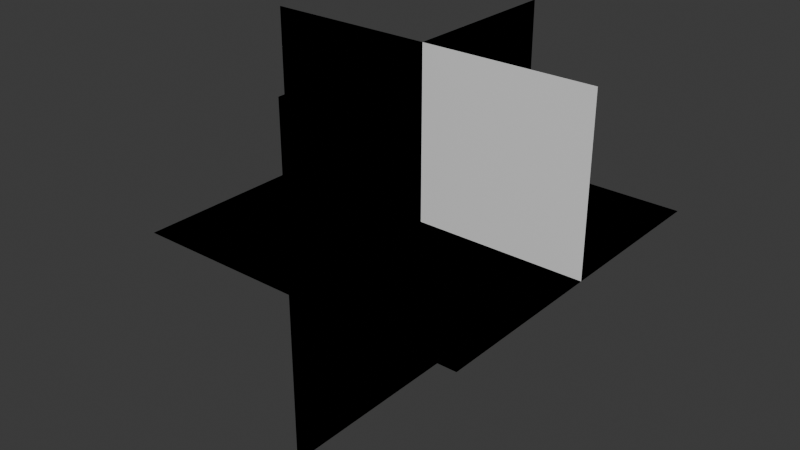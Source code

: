 # Source: tileset_editor_test.blend  (saved by Blender 4.3.34; exported with 4.5.12 LTS)
import bpy
from mathutils import Matrix  # noqa: F401  (used for matrix-valued properties, if any)

bpy.ops.wm.read_factory_settings(use_empty=True)
scene = bpy.context.scene
scene.name = 'Scene'

# ---- collections
col_text = bpy.data.collections.new('Text'); scene.collection.children.link(col_text)
col_text.hide_render = True
col_tiles = bpy.data.collections.new('Tiles'); scene.collection.children.link(col_tiles)
col_10000000_r = bpy.data.collections.new('10000000_R'); col_tiles.children.link(col_10000000_r)
col_10100000_r = bpy.data.collections.new('10100000_R'); col_tiles.children.link(col_10100000_r)
col_10101010 = bpy.data.collections.new('10101010'); col_tiles.children.link(col_10101010)
col_11000000_r = bpy.data.collections.new('11000000_R'); col_tiles.children.link(col_11000000_r)
col_11101010_r = bpy.data.collections.new('11101010_R'); col_tiles.children.link(col_11101010_r)
col_11110000_r = bpy.data.collections.new('11110000_R'); col_tiles.children.link(col_11110000_r)
col_11111010_r = bpy.data.collections.new('11111010_R'); col_tiles.children.link(col_11111010_r)
col_11111110_r = bpy.data.collections.new('11111110_R'); col_tiles.children.link(col_11111110_r)

# ---- world
world_world = bpy.data.worlds.new('World'); scene.world = world_world
world_world.use_nodes = True; world_world.node_tree.nodes.clear()
_N = world_world.node_tree.nodes; _L = world_world.node_tree.links
n0 = _N.new('ShaderNodeOutputWorld'); n0.name = 'World Output'; n0.location = (300, 300)
n1 = _N.new('ShaderNodeBackground'); n1.name = 'Background'; n1.location = (10, 300)
n1.inputs[0].default_value = (0.05088, 0.05088, 0.05088, 1.0)
_L.new(n1.outputs[0], n0.inputs[0])
n0.is_active_output = True
world_world.color = (0.05088, 0.05088, 0.05088)
world_world.sun_shadow_jitter_overblur = 0.0

# ---- meshes
me_cube_003 = bpy.data.meshes.new('Cube.003')
me_cube_003.from_pydata([(0.5, 0.5, 0.5), (0.5, 0.5, 0.0), (0.5, 0.0, 0.5), (0.5, 0.0, 0.0), (0.0, 0.5, 0.5), (0.0, 0.5, 0.0), (0.0, 0.0, 0.5)], [], [(0, 4, 6, 2), (1, 0, 2, 3), (5, 4, 0, 1)])
_uv = me_cube_003.uv_layers.new(name='UVMap')
_uv.uv.foreach_set('vector', [0.625, 0.5, 0.875, 0.5, 0.875, 0.75, 0.625, 0.75, 0.375, 0.5, 0.625, 0.5, 0.625, 0.75, 0.375, 0.75, 0.375, 0.25, 0.625, 0.25, 0.625, 0.5, 0.375, 0.5])
me_cube_003.use_mirror_vertex_groups = False
me_cube_003.update()
me_cube_004 = bpy.data.meshes.new('Cube.004')
me_cube_004.from_pydata([(0.5, 1.0, 0.5), (0.5, 1.0, 0.0), (0.5, 0.0, 0.5), (0.5, 0.0, 0.0), (0.0, 1.0, 0.5), (0.0, 0.0, 0.5)], [], [(0, 4, 5, 2), (1, 0, 2, 3)])
_uv = me_cube_004.uv_layers.new(name='UVMap')
_uv.uv.foreach_set('vector', [0.625, 0.5, 0.875, 0.5, 0.875, 0.75, 0.625, 0.75, 0.375, 0.5, 0.625, 0.5, 0.625, 0.75, 0.375, 0.75])
me_cube_004.use_mirror_vertex_groups = False
me_cube_004.update()
me_cube_002 = bpy.data.meshes.new('Cube.002')
me_cube_002.from_pydata([(1.0, 1.0, 0.5), (1.0, 0.0, 0.5), (0.0, 1.0, 0.5), (0.0, 0.0, 0.5)], [], [(0, 2, 3, 1)])
_uv = me_cube_002.uv_layers.new(name='UVMap')
_uv.uv.foreach_set('vector', [0.625, 0.5, 0.875, 0.5, 0.875, 0.75, 0.625, 0.75])
me_cube_002.use_mirror_vertex_groups = False
me_cube_002.update()
me_cube_008 = bpy.data.meshes.new('Cube.008')
me_cube_008.from_pydata([(0.5, 0.5, 1.0), (0.5, 0.5, 0.0), (0.5, 0.0, 1.0), (0.5, 0.0, 0.0), (0.0, 0.5, 1.0), (0.0, 0.5, 0.0)], [], [(1, 0, 2, 3), (5, 4, 0, 1)])
_uv = me_cube_008.uv_layers.new(name='UVMap')
_uv.uv.foreach_set('vector', [0.375, 0.5, 0.625, 0.5, 0.625, 0.75, 0.375, 0.75, 0.375, 0.25, 0.625, 0.25, 0.625, 0.5, 0.375, 0.5])
me_cube_008.use_mirror_vertex_groups = False
me_cube_008.update()
me_cube_011 = bpy.data.meshes.new('Cube.011')
me_cube_011.from_pydata([(1.0, 1.0, 0.5), (0.5, 0.5, 1.0), (0.5, 0.5, 0.5), (1.0, 0.0, 0.5), (0.5, 0.0, 1.0), (0.5, 0.0, 0.5), (0.0, 1.0, 0.5), (0.0, 0.5, 1.0), (0.0, 0.5, 0.5)], [], [(2, 5, 3, 0, 6, 8), (2, 1, 4, 5), (8, 7, 1, 2)])
_uv = me_cube_011.uv_layers.new(name='UVMap')
_uv.uv.foreach_set('vector', [0.75, 0.625, 0.75, 0.75, 0.625, 0.75, 0.625, 0.5, 0.875, 0.5, 0.875, 0.625, 0.375, 0.5, 0.625, 0.5, 0.625, 0.75, 0.375, 0.75, 0.375, 0.25, 0.625, 0.25, 0.625, 0.5, 0.375, 0.5])
me_cube_011.use_mirror_vertex_groups = False
me_cube_011.update()
me_cube_005 = bpy.data.meshes.new('Cube.005')
me_cube_005.from_pydata([(0.5, 1.0, 1.0), (0.5, 1.0, 0.0), (0.5, 0.0, 1.0), (0.5, 0.0, 0.0)], [], [(1, 0, 2, 3)])
_uv = me_cube_005.uv_layers.new(name='UVMap')
_uv.uv.foreach_set('vector', [0.375, 0.5, 0.625, 0.5, 0.625, 0.75, 0.375, 0.75])
me_cube_005.use_mirror_vertex_groups = False
me_cube_005.update()
me_cube_009 = bpy.data.meshes.new('Cube.009')
me_cube_009.from_pydata([(1.0, 1.0, 0.5), (1.0, 0.0, 0.5), (0.5, 1.0, 1.0), (0.5, 1.0, 0.5), (0.5, 0.0, 1.0), (0.5, 0.0, 0.5)], [], [(5, 4, 2, 3), (3, 0, 1, 5)])
_uv = me_cube_009.uv_layers.new(name='UVMap')
_uv.uv.foreach_set('vector', [0.375, 0.0, 0.625, 0.0, 0.625, 0.25, 0.375, 0.25, 0.125, 0.5, 0.375, 0.5, 0.375, 0.75, 0.125, 0.75])
me_cube_009.use_mirror_vertex_groups = False
me_cube_009.update()
me_cube_007 = bpy.data.meshes.new('Cube.007')
me_cube_007.from_pydata([(0.5, 0.5, 0.5), (0.5, 1.0, 1.0), (0.5, 0.5, 1.0), (1.0, 0.5, 1.0), (1.0, 0.5, 0.5), (1.0, 1.0, 0.5), (0.5, 1.0, 0.5)], [], [(2, 3, 4, 0), (2, 0, 6, 1), (6, 0, 4, 5)])
_uv = me_cube_007.uv_layers.new(name='UVMap')
_uv.uv.foreach_set('vector', [0.5, 1.0, 0.5, 0.875, 0.375, 0.875, 0.375, 1.0, 0.5, 0.0, 0.375, 0.0, 0.375, 0.125, 0.5, 0.125, 0.125, 0.625, 0.125, 0.75, 0.25, 0.75, 0.25, 0.625])
me_cube_007.use_mirror_vertex_groups = False
me_cube_007.update()

# ---- curves / text
txt_text_008 = bpy.data.curves.new('Text.008', 'FONT')
txt_text_008.dimensions = '2D'
txt_text_008.body = '0'
txt_text_008.size = 0.125
txt_text_009 = bpy.data.curves.new('Text.009', 'FONT')
txt_text_009.dimensions = '2D'
txt_text_009.body = '4'
txt_text_009.align_x = 'RIGHT'
txt_text_009.size = 0.125
txt_text_010 = bpy.data.curves.new('Text.010', 'FONT')
txt_text_010.dimensions = '2D'
txt_text_010.body = '6'
txt_text_010.align_x = 'RIGHT'
txt_text_010.size = 0.125
txt_text_011 = bpy.data.curves.new('Text.011', 'FONT')
txt_text_011.dimensions = '2D'
txt_text_011.body = '2'
txt_text_011.size = 0.125
txt_text_012 = bpy.data.curves.new('Text.012', 'FONT')
txt_text_012.dimensions = '2D'
txt_text_012.body = '1'
txt_text_012.align_y = 'TOP'
txt_text_012.size = 0.125
txt_text_013 = bpy.data.curves.new('Text.013', 'FONT')
txt_text_013.dimensions = '2D'
txt_text_013.body = '5'
txt_text_013.align_x = 'RIGHT'
txt_text_013.align_y = 'TOP'
txt_text_013.size = 0.125
txt_text_014 = bpy.data.curves.new('Text.014', 'FONT')
txt_text_014.dimensions = '2D'
txt_text_014.body = '7'
txt_text_014.align_x = 'RIGHT'
txt_text_014.align_y = 'TOP'
txt_text_014.size = 0.125
txt_text_015 = bpy.data.curves.new('Text.015', 'FONT')
txt_text_015.dimensions = '2D'
txt_text_015.body = '3'
txt_text_015.align_y = 'TOP'
txt_text_015.size = 0.125

# ---- objects
ob_0 = bpy.data.objects.new('0', txt_text_008)
ob_4 = bpy.data.objects.new('4', txt_text_009)
ob_6 = bpy.data.objects.new('6', txt_text_010)
ob_2 = bpy.data.objects.new('2', txt_text_011)
ob_1 = bpy.data.objects.new('1', txt_text_012)
ob_5 = bpy.data.objects.new('5', txt_text_013)
ob_7 = bpy.data.objects.new('7', txt_text_014)
ob_3 = bpy.data.objects.new('3', txt_text_015)
ob_10000000 = bpy.data.objects.new('10000000', me_cube_003)
ob_10100000 = bpy.data.objects.new('10100000', me_cube_004)
ob_10101010 = bpy.data.objects.new('10101010', me_cube_002)
ob_11000000 = bpy.data.objects.new('11000000', me_cube_008)
ob_11101010 = bpy.data.objects.new('11101010', me_cube_011)
ob_11110000 = bpy.data.objects.new('11110000', me_cube_005)
ob_11111010 = bpy.data.objects.new('11111010', me_cube_009)
ob_11111110 = bpy.data.objects.new('11111110', me_cube_007)

# ---- transforms, parenting, visibility, modifiers, constraints
ob_0.location = (0.0, 0.0, 0.0)
ob_0.rotation_euler = (1.571, 0.0, 0.0)
ob_4.location = (1.0, 0.0, 0.0)
ob_4.rotation_euler = (1.571, 0.0, 0.0)
ob_6.location = (1.0, 1.0, 0.0)
ob_6.rotation_euler = (1.571, 0.0, 0.0)
ob_2.location = (0.0, 1.0, 0.0)
ob_2.rotation_euler = (1.571, 0.0, 0.0)
ob_1.location = (0.0, 0.0, 1.0)
ob_1.rotation_euler = (1.571, 0.0, 0.0)
ob_5.location = (1.0, 0.0, 1.0)
ob_5.rotation_euler = (1.571, 0.0, 0.0)
ob_7.location = (1.0, 1.0, 1.0)
ob_7.rotation_euler = (1.571, 0.0, 0.0)
ob_3.location = (0.0, 1.0, 1.0)
ob_3.rotation_euler = (1.571, 0.0, 0.0)
ob_10000000.location = (0.0, 0.0, 0.0)
ob_10000000.lock_rotations_4d = False
ob_10000000.empty_display_type = 'ARROWS'
ob_10000000.lineart.crease_threshold = 0.0
ob_10100000.location = (0.0, 0.0, 0.0)
ob_10100000.lock_rotations_4d = False
ob_10100000.empty_display_type = 'ARROWS'
ob_10100000.lineart.crease_threshold = 0.0
ob_10101010.location = (0.0, 0.0, 0.0)
ob_10101010.lock_rotations_4d = False
ob_10101010.empty_display_type = 'ARROWS'
ob_10101010.lineart.crease_threshold = 0.0
ob_11000000.location = (0.0, 0.0, 0.0)
ob_11000000.lock_rotations_4d = False
ob_11000000.empty_display_type = 'ARROWS'
ob_11000000.lineart.crease_threshold = 0.0
ob_11101010.location = (0.0, 0.0, 0.0)
ob_11101010.lock_rotations_4d = False
ob_11101010.empty_display_type = 'ARROWS'
ob_11101010.lineart.crease_threshold = 0.0
ob_11110000.location = (0.0, 0.0, 0.0)
ob_11110000.lock_rotations_4d = False
ob_11110000.empty_display_type = 'ARROWS'
ob_11110000.lineart.crease_threshold = 0.0
ob_11111010.location = (0.0, 0.0, 0.0)
ob_11111010.lock_rotations_4d = False
ob_11111010.empty_display_type = 'ARROWS'
ob_11111010.lineart.crease_threshold = 0.0
ob_11111110.location = (0.0, 0.0, 0.0)
ob_11111110.lock_rotations_4d = False
ob_11111110.empty_display_type = 'ARROWS'
ob_11111110.lineart.crease_threshold = 0.0

# ---- collection membership
col_text.objects.link(ob_0)
col_text.objects.link(ob_4)
col_text.objects.link(ob_6)
col_text.objects.link(ob_2)
col_text.objects.link(ob_1)
col_text.objects.link(ob_5)
col_text.objects.link(ob_7)
col_text.objects.link(ob_3)
col_10000000_r.objects.link(ob_10000000)
col_10100000_r.objects.link(ob_10100000)
col_10101010.objects.link(ob_10101010)
col_11000000_r.objects.link(ob_11000000)
col_11101010_r.objects.link(ob_11101010)
col_11110000_r.objects.link(ob_11110000)
col_11111010_r.objects.link(ob_11111010)
col_11111110_r.objects.link(ob_11111110)
def _layer_coll(name, lc=None):
    lc = lc or bpy.context.view_layer.layer_collection
    for c in lc.children:
        if c.name == name: return c
        r = _layer_coll(name, c)
        if r: return r
_layer_coll('Text').exclude = True

# ---- scene / render settings (as saved in the file)
scene.frame_start = 1; scene.frame_end = 250; scene.frame_set(113)
scene.render.engine = 'BLENDER_EEVEE_NEXT'
bpy.context.view_layer.update()

# ---- added for rendering (the .blend has no active camera and no usable light): camera, sun
cam_auto = bpy.data.cameras.new('AutoCamera')
cam_auto.lens = 50.0
cam_auto.sensor_width = 36.0
cam_auto.clip_end = 1000.0
ob_auto_camera = bpy.data.objects.new('AutoCamera', cam_auto)
scene.collection.objects.link(ob_auto_camera)
ob_auto_camera.location = (2.15996, -1.57919, 1.85242)
ob_auto_camera.rotation_euler = (1.09748, -7.21219e-08, 0.694738)
scene.camera = ob_auto_camera
light_auto_sun = bpy.data.lights.new('AutoSun', 'SUN')
light_auto_sun.energy = 3.0
light_auto_sun.angle = 0.0523599
ob_auto_sun = bpy.data.objects.new('AutoSun', light_auto_sun)
scene.collection.objects.link(ob_auto_sun)
ob_auto_sun.rotation_euler = (0.872665, 0.174533, 0.523599)
bpy.context.view_layer.update()
